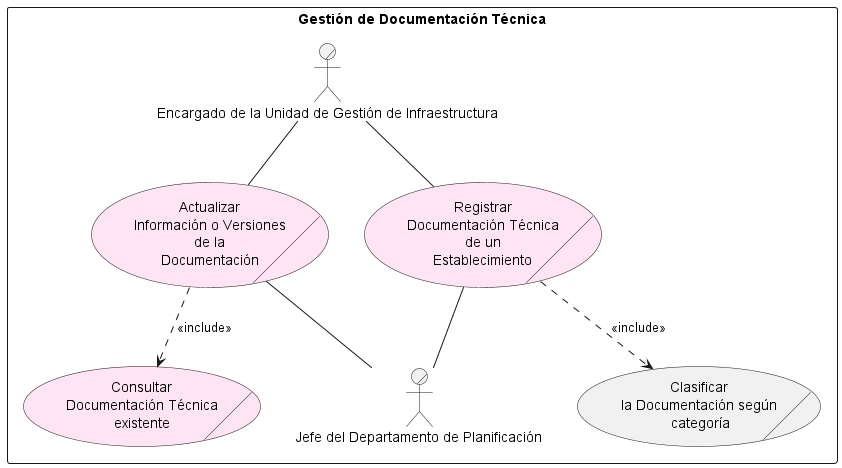

The diagram above was rendered by PlantUML. Its source (embedded in the PNG):
@startuml technical-doc-management-uc

skinparam packageStyle rectangle

rectangle "Gestión de Documentación Técnica" {

    actor/ :Jefe del Departamento de Planificación: as JDP
    actor/ :Encargado de la Unidad de Gestión de Infraestructura: as EUGI

    usecase/ (Registrar\nDocumentación Técnica\nde un\nEstablecimiento) as RDT #ffe5f3
    usecase/ (Actualizar\nInformación o Versiones\nde la\nDocumentación) as AVD #ffe5f3
    usecase/ (Consultar\nDocumentación Técnica\nexistente) as CDE #ffe5f3
    usecase/ (Clasificar\nla Documentación según\n categoría) as CD

    JDP -up- RDT
    JDP -up- AVD

    EUGI -- RDT
    EUGI -- AVD

    AVD ..> CDE : <<include>>

    RDT ..> CD : <<include>>

}

@enduml